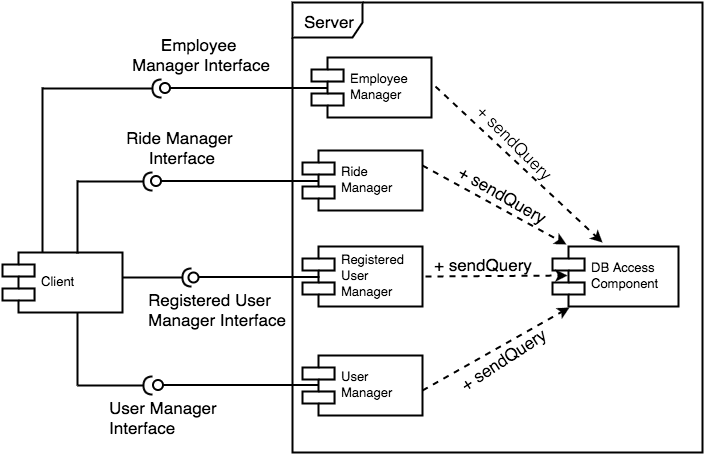

The diagram above was exported from draw.io. Its source (the exported page's mxGraphModel, read from the mxfile embedded in the PNG):
<mxGraphModel dx="790" dy="4523" grid="1" gridSize="10" guides="1" tooltips="1" connect="1" arrows="1" fold="1" page="1" pageScale="1" pageWidth="4000" pageHeight="4000" math="0" shadow="0">
  <root>
    <mxCell id="0" />
    <mxCell id="1" parent="0" />
    <mxCell id="350abd9749d20b4b-1" value="" style="shape=requires;direction=north;html=1;rounded=1;shadow=0;glass=0;comic=0;labelBackgroundColor=none;strokeColor=#000000;strokeWidth=2;fillColor=#FFFFFF;gradientColor=none;fontSize=13;align=center;flipH=1;" vertex="1" parent="1">
      <mxGeometry x="125" y="169" width="80" height="20" as="geometry" />
    </mxCell>
    <mxCell id="350abd9749d20b4b-2" value="" style="shape=lollipop;direction=south;html=1;rounded=1;shadow=0;glass=0;comic=0;labelBackgroundColor=none;strokeColor=#000000;strokeWidth=2;fillColor=#FFFFFF;gradientColor=none;fontSize=13;align=center;flipH=1;" vertex="1" parent="1">
      <mxGeometry x="198" y="166" width="172" height="25" as="geometry" />
    </mxCell>
    <mxCell id="350abd9749d20b4b-4" value="Registered &#10;User &#10;Manager" style="shape=component;align=left;spacingLeft=36;rounded=1;shadow=0;glass=0;comic=0;labelBackgroundColor=none;strokeColor=#000000;strokeWidth=2;fillColor=#FFFFFF;gradientColor=none;fontSize=13;" vertex="1" parent="1">
      <mxGeometry x="350" y="244" width="120" height="60" as="geometry" />
    </mxCell>
    <mxCell id="350abd9749d20b4b-5" value="" style="shape=requires;direction=north;html=1;rounded=1;shadow=0;glass=0;comic=0;labelBackgroundColor=none;strokeColor=#000000;strokeWidth=2;fillColor=#FFFFFF;gradientColor=none;fontSize=13;align=center;flipH=1;" vertex="1" parent="1">
      <mxGeometry x="125" y="373" width="80" height="20" as="geometry" />
    </mxCell>
    <mxCell id="350abd9749d20b4b-6" value="" style="shape=lollipop;direction=south;html=1;rounded=1;shadow=0;glass=0;comic=0;labelBackgroundColor=none;strokeColor=#000000;strokeWidth=2;fillColor=#FFFFFF;gradientColor=none;fontSize=13;align=center;flipH=1;" vertex="1" parent="1">
      <mxGeometry x="200" y="370" width="170" height="25" as="geometry" />
    </mxCell>
    <mxCell id="350abd9749d20b4b-8" value="User&#10;Manager" style="shape=component;align=left;spacingLeft=36;rounded=1;shadow=0;glass=0;comic=0;labelBackgroundColor=none;strokeColor=#000000;strokeWidth=2;fillColor=#FFFFFF;gradientColor=none;fontSize=13;" vertex="1" parent="1">
      <mxGeometry x="350" y="353" width="120" height="60" as="geometry" />
    </mxCell>
    <mxCell id="350abd9749d20b4b-17" value="Ride&amp;nbsp;&lt;span&gt;Manager&amp;nbsp;&lt;/span&gt;&lt;div&gt;&lt;span&gt;Interface&lt;/span&gt;&lt;/div&gt;" style="text;html=1;resizable=0;points=[];autosize=1;align=center;verticalAlign=top;spacingTop=-4;fontSize=17;" vertex="1" parent="1">
      <mxGeometry x="165" y="123" width="130" height="40" as="geometry" />
    </mxCell>
    <mxCell id="350abd9749d20b4b-18" value="&lt;span&gt;User Manager&lt;/span&gt;&lt;div&gt;Interface&lt;/div&gt;" style="text;html=1;resizable=0;points=[];autosize=1;align=left;verticalAlign=top;spacingTop=-4;fontSize=17;" vertex="1" parent="1">
      <mxGeometry x="155" y="393" width="120" height="40" as="geometry" />
    </mxCell>
    <mxCell id="350abd9749d20b4b-19" value="Client" style="shape=component;align=left;spacingLeft=36;rounded=1;shadow=0;glass=0;comic=0;labelBackgroundColor=none;strokeColor=#000000;strokeWidth=2;fillColor=#FFFFFF;gradientColor=none;fontSize=13;" vertex="1" parent="1">
      <mxGeometry x="50" y="250" width="120" height="60" as="geometry" />
    </mxCell>
    <mxCell id="350abd9749d20b4b-20" value="" style="shape=requires;direction=north;html=1;rounded=1;shadow=0;glass=0;comic=0;labelBackgroundColor=none;strokeColor=#000000;strokeWidth=2;fillColor=#FFFFFF;gradientColor=none;fontSize=13;align=center;flipH=1;" vertex="1" parent="1">
      <mxGeometry x="170" y="265" width="74" height="20" as="geometry" />
    </mxCell>
    <mxCell id="350abd9749d20b4b-21" value="" style="shape=lollipop;direction=south;html=1;rounded=1;shadow=0;glass=0;comic=0;labelBackgroundColor=none;strokeColor=#000000;strokeWidth=2;fillColor=#FFFFFF;gradientColor=none;fontSize=13;align=center;flipH=1;" vertex="1" parent="1">
      <mxGeometry x="236" y="262" width="131" height="25" as="geometry" />
    </mxCell>
    <mxCell id="350abd9749d20b4b-22" value="&lt;span&gt;Registered User&amp;nbsp;&lt;/span&gt;&lt;div&gt;Manager&amp;nbsp;Interface&lt;/div&gt;" style="text;html=1;resizable=0;points=[];autosize=1;align=left;verticalAlign=top;spacingTop=-4;fontSize=17;" vertex="1" parent="1">
      <mxGeometry x="194" y="285" width="150" height="40" as="geometry" />
    </mxCell>
    <mxCell id="350abd9749d20b4b-24" value="Ride &#10;Manager" style="shape=component;align=left;spacingLeft=36;rounded=1;shadow=0;glass=0;comic=0;labelBackgroundColor=none;strokeColor=#000000;strokeWidth=2;fillColor=#FFFFFF;gradientColor=none;fontSize=13;" vertex="1" parent="1">
      <mxGeometry x="350" y="148" width="120" height="60" as="geometry" />
    </mxCell>
    <mxCell id="350abd9749d20b4b-27" value="DB Access&#10;Component" style="shape=component;align=left;spacingLeft=36;rounded=1;shadow=0;glass=0;comic=0;labelBackgroundColor=none;strokeColor=#000000;strokeWidth=2;fillColor=#FFFFFF;gradientColor=none;fontSize=13;" vertex="1" parent="1">
      <mxGeometry x="600" y="244" width="126" height="60" as="geometry" />
    </mxCell>
    <mxCell id="350abd9749d20b4b-28" value="" style="endArrow=classic;html=1;dashed=1;strokeColor=#000000;strokeWidth=2;fontSize=13;entryX=0.131;entryY=1.01;entryPerimeter=0;" edge="1" parent="1" target="350abd9749d20b4b-27">
      <mxGeometry width="50" height="50" relative="1" as="geometry">
        <mxPoint x="470" y="388" as="sourcePoint" />
        <mxPoint x="560" y="305" as="targetPoint" />
      </mxGeometry>
    </mxCell>
    <mxCell id="350abd9749d20b4b-29" value="+ sendQuery" style="text;html=1;resizable=0;points=[];autosize=1;align=left;verticalAlign=top;spacingTop=-4;fontSize=17;rotation=327;direction=east;" vertex="1" parent="1">
      <mxGeometry x="500" y="348" width="90" height="20" as="geometry" />
    </mxCell>
    <mxCell id="350abd9749d20b4b-30" value="" style="endArrow=classic;html=1;dashed=1;strokeColor=#000000;strokeWidth=2;fontSize=13;entryX=0.117;entryY=0.48;entryPerimeter=0;" edge="1" parent="1" target="350abd9749d20b4b-27">
      <mxGeometry x="481" y="312.5882352941177" width="50" height="50" as="geometry">
        <mxPoint x="473" y="274" as="sourcePoint" />
        <mxPoint x="600" y="274" as="targetPoint" />
      </mxGeometry>
    </mxCell>
    <mxCell id="350abd9749d20b4b-31" value="+ sendQuery" style="text;html=1;resizable=0;points=[];autosize=1;align=left;verticalAlign=top;spacingTop=-4;fontSize=17;" vertex="1" parent="1">
      <mxGeometry x="480" y="250" width="110" height="20" as="geometry" />
    </mxCell>
    <mxCell id="350abd9749d20b4b-33" value="" style="endArrow=classic;html=1;dashed=1;strokeColor=#000000;strokeWidth=2;fontSize=17;exitX=1;exitY=0.25;entryX=0.108;entryY=-0.029;entryPerimeter=0;" edge="1" parent="1" source="350abd9749d20b4b-24" target="350abd9749d20b4b-27">
      <mxGeometry width="50" height="50" relative="1" as="geometry">
        <mxPoint x="20" y="515" as="sourcePoint" />
        <mxPoint x="70" y="465" as="targetPoint" />
      </mxGeometry>
    </mxCell>
    <mxCell id="350abd9749d20b4b-34" value="+ sendQuery" style="text;html=1;resizable=0;points=[];autosize=1;align=left;verticalAlign=top;spacingTop=-4;fontSize=17;rotation=30;" vertex="1" parent="1">
      <mxGeometry x="500" y="183" width="110" height="20" as="geometry" />
    </mxCell>
    <mxCell id="350abd9749d20b4b-36" value="Server" style="shape=umlFrame;whiteSpace=wrap;html=1;rounded=1;shadow=0;glass=0;comic=0;labelBackgroundColor=none;strokeColor=#000000;strokeWidth=2;fillColor=#FFFFFF;gradientColor=none;fontSize=17;align=center;width=70;height=35;" vertex="1" parent="1">
      <mxGeometry x="340" width="410" height="450" as="geometry" />
    </mxCell>
    <mxCell id="4a12ad916a7aaf8-1" value="" style="shape=requires;direction=north;html=1;rounded=1;shadow=0;glass=0;comic=0;labelBackgroundColor=none;strokeColor=#000000;strokeWidth=2;fillColor=#FFFFFF;gradientColor=none;fontSize=13;align=center;flipH=1;" vertex="1" parent="1">
      <mxGeometry x="90" y="76" width="124" height="20" as="geometry" />
    </mxCell>
    <mxCell id="4a12ad916a7aaf8-2" value="" style="shape=lollipop;direction=south;html=1;rounded=1;shadow=0;glass=0;comic=0;labelBackgroundColor=none;strokeColor=#000000;strokeWidth=2;fillColor=#FFFFFF;gradientColor=none;fontSize=13;align=center;flipH=1;" vertex="1" parent="1">
      <mxGeometry x="207" y="73" width="172" height="25" as="geometry" />
    </mxCell>
    <mxCell id="4a12ad916a7aaf8-4" value="Employee&amp;nbsp;&lt;div&gt;Manager&amp;nbsp;Interface&lt;/div&gt;" style="text;html=1;resizable=0;points=[];autosize=1;align=center;verticalAlign=top;spacingTop=-4;fontSize=17;" vertex="1" parent="1">
      <mxGeometry x="174" y="30" width="150" height="40" as="geometry" />
    </mxCell>
    <mxCell id="4a12ad916a7aaf8-5" value="Employee &#10;Manager" style="shape=component;align=left;spacingLeft=36;rounded=1;shadow=0;glass=0;comic=0;labelBackgroundColor=none;strokeColor=#000000;strokeWidth=2;fillColor=#FFFFFF;gradientColor=none;fontSize=13;" vertex="1" parent="1">
      <mxGeometry x="359" y="55" width="120" height="60" as="geometry" />
    </mxCell>
    <mxCell id="4a12ad916a7aaf8-9" value="" style="line;strokeWidth=2;direction=south;html=1;rounded=1;shadow=0;glass=0;comic=0;labelBackgroundColor=none;fillColor=#FFFFFF;gradientColor=none;fontSize=17;align=center;" vertex="1" parent="1">
      <mxGeometry x="120" y="310" width="10" height="73" as="geometry" />
    </mxCell>
    <mxCell id="4a12ad916a7aaf8-10" value="" style="line;strokeWidth=2;direction=south;html=1;rounded=1;shadow=0;glass=0;comic=0;labelBackgroundColor=none;fillColor=#FFFFFF;gradientColor=none;fontSize=17;align=center;" vertex="1" parent="1">
      <mxGeometry x="120" y="178" width="10" height="73" as="geometry" />
    </mxCell>
    <mxCell id="4a12ad916a7aaf8-11" value="" style="line;strokeWidth=2;direction=south;html=1;rounded=1;shadow=0;glass=0;comic=0;labelBackgroundColor=none;fillColor=#FFFFFF;gradientColor=none;fontSize=17;align=center;" vertex="1" parent="1">
      <mxGeometry x="85" y="85" width="10" height="165" as="geometry" />
    </mxCell>
    <mxCell id="4a12ad916a7aaf8-12" value="" style="endArrow=classic;html=1;dashed=1;strokeColor=#000000;strokeWidth=2;fontSize=17;exitX=1;exitY=0.25;" edge="1" parent="1">
      <mxGeometry x="483" y="84" width="50" height="50" as="geometry">
        <mxPoint x="483" y="84" as="sourcePoint" />
        <mxPoint x="650" y="240" as="targetPoint" />
      </mxGeometry>
    </mxCell>
    <mxCell id="4a12ad916a7aaf8-13" value="+ sendQuery" style="text;html=1;resizable=0;points=[];autosize=1;align=left;verticalAlign=top;spacingTop=-4;fontSize=17;rotation=45;" vertex="1" parent="1">
      <mxGeometry x="513" y="131" width="110" height="20" as="geometry" />
    </mxCell>
  </root>
</mxGraphModel>